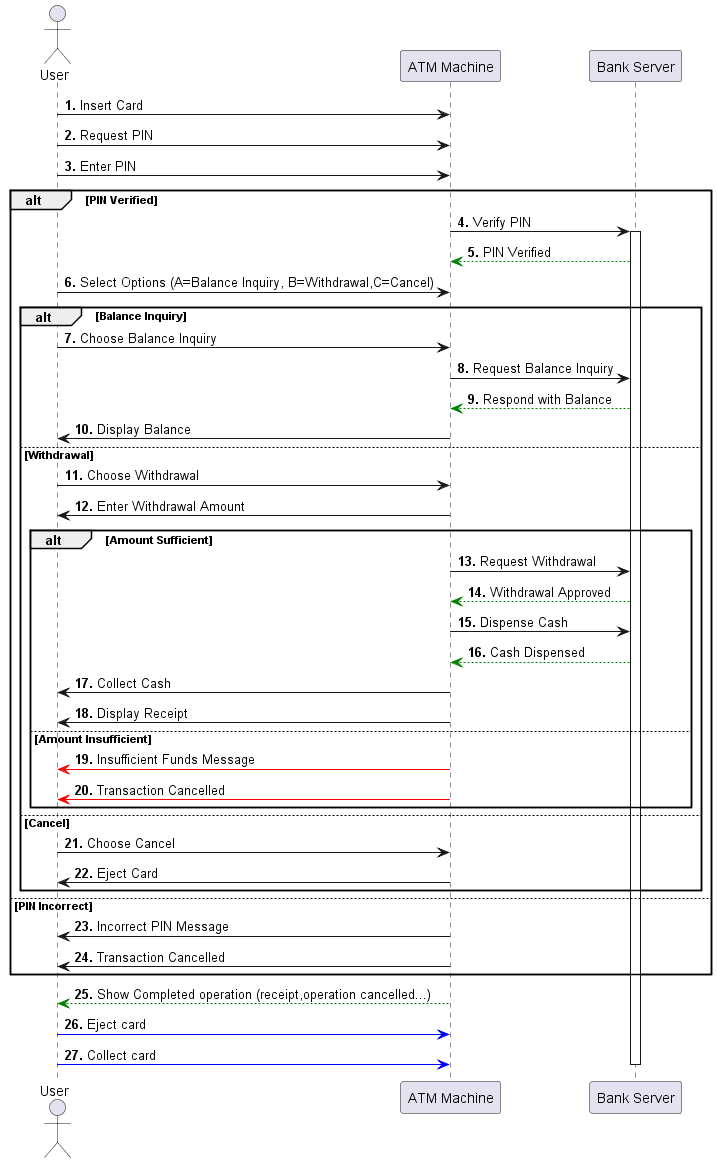

The diagram above was rendered by PlantUML. Its source (embedded in the PNG):
@startuml seq
actor User
participant "ATM Machine" as ATM
participant "Bank Server" as Server
autonumber 1
autonumber "<b>."
User -> ATM: Insert Card
User -> ATM: Request PIN
User -> ATM: Enter PIN

alt PIN Verified
    ATM -> Server: Verify PIN
    activate Server
    Server --[#green]> ATM: PIN Verified
    User -> ATM: Select Options (A=Balance Inquiry, B=Withdrawal,C=Cancel)

    alt Balance Inquiry
        User -> ATM: Choose Balance Inquiry
        ATM -> Server: Request Balance Inquiry
        Server --[#green]> ATM: Respond with Balance
        ATM -> User: Display Balance
    else Withdrawal
        User -> ATM: Choose Withdrawal
        ATM -> User: Enter Withdrawal Amount

        alt Amount Sufficient
            ATM -> Server: Request Withdrawal
            Server --[#green]> ATM: Withdrawal Approved
            ATM -> Server: Dispense Cash
            Server --[#green]> ATM: Cash Dispensed
            ATM -> User: Collect Cash
            ATM -> User: Display Receipt
        else Amount Insufficient
            ATM -[#red]> User: Insufficient Funds Message
            ATM -[#red]> User: Transaction Cancelled
        end
    else Cancel
        User -> ATM: Choose Cancel
        ATM -> User: Eject Card
    end
   
else PIN Incorrect
    ATM -> User: Incorrect PIN Message
    ATM -> User: Transaction Cancelled
end
 ATM --[#green]>User:Show Completed operation (receipt,operation cancelled...)
 User -[#blue]>ATM: Eject card
 User -[#blue]>ATM: Collect card
deactivate Server
deactivate ATM
deactivate User

@enduml